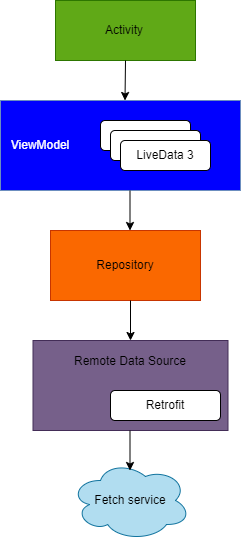

The diagram above was exported from draw.io. Its source (the exported page's mxGraphModel, read from the mxfile embedded in the PNG):
<mxGraphModel dx="1434" dy="750" grid="1" gridSize="10" guides="1" tooltips="1" connect="1" arrows="1" fold="1" page="1" pageScale="1" pageWidth="827" pageHeight="1169" math="0" shadow="0">
  <root>
    <mxCell id="0" />
    <mxCell id="1" parent="0" />
    <mxCell id="63IwIwcwoM_vSNc2Y32l-1" value="" style="rounded=0;whiteSpace=wrap;html=1;fillColor=#60a917;strokeColor=#2D7600;fontColor=#ffffff;" vertex="1" parent="1">
      <mxGeometry x="315" y="100" width="140" height="60" as="geometry" />
    </mxCell>
    <mxCell id="63IwIwcwoM_vSNc2Y32l-2" value="" style="rounded=0;whiteSpace=wrap;html=1;fillColor=#0000FF;strokeColor=#6c8ebf;" vertex="1" parent="1">
      <mxGeometry x="260" y="200" width="240" height="90" as="geometry" />
    </mxCell>
    <mxCell id="63IwIwcwoM_vSNc2Y32l-3" value="Repository" style="rounded=0;whiteSpace=wrap;html=1;fillColor=#fa6800;fontColor=#000000;strokeColor=#C73500;" vertex="1" parent="1">
      <mxGeometry x="310" y="330" width="150" height="70" as="geometry" />
    </mxCell>
    <mxCell id="63IwIwcwoM_vSNc2Y32l-4" value="" style="rounded=0;whiteSpace=wrap;html=1;fillColor=#76608a;fontColor=#ffffff;strokeColor=#432D57;" vertex="1" parent="1">
      <mxGeometry x="292.5" y="440" width="195" height="90" as="geometry" />
    </mxCell>
    <mxCell id="63IwIwcwoM_vSNc2Y32l-5" value="Activity" style="text;html=1;strokeColor=none;fillColor=none;align=center;verticalAlign=middle;whiteSpace=wrap;rounded=0;" vertex="1" parent="1">
      <mxGeometry x="354" y="115" width="60" height="30" as="geometry" />
    </mxCell>
    <mxCell id="63IwIwcwoM_vSNc2Y32l-6" value="&lt;font color=&quot;#ffffff&quot;&gt;ViewModel&lt;/font&gt;" style="text;html=1;strokeColor=none;fillColor=none;align=center;verticalAlign=middle;whiteSpace=wrap;rounded=0;" vertex="1" parent="1">
      <mxGeometry x="270" y="230" width="60" height="30" as="geometry" />
    </mxCell>
    <mxCell id="63IwIwcwoM_vSNc2Y32l-7" value="" style="rounded=1;whiteSpace=wrap;html=1;" vertex="1" parent="1">
      <mxGeometry x="360" y="220" width="90" height="30" as="geometry" />
    </mxCell>
    <mxCell id="63IwIwcwoM_vSNc2Y32l-8" value="" style="rounded=1;whiteSpace=wrap;html=1;" vertex="1" parent="1">
      <mxGeometry x="370" y="230" width="90" height="30" as="geometry" />
    </mxCell>
    <mxCell id="63IwIwcwoM_vSNc2Y32l-9" value="LiveData 3" style="rounded=1;whiteSpace=wrap;html=1;" vertex="1" parent="1">
      <mxGeometry x="380" y="240" width="90" height="30" as="geometry" />
    </mxCell>
    <mxCell id="63IwIwcwoM_vSNc2Y32l-10" value="Remote Data Source" style="text;html=1;strokeColor=none;fillColor=none;align=center;verticalAlign=middle;whiteSpace=wrap;rounded=0;" vertex="1" parent="1">
      <mxGeometry x="330" y="460" width="120" as="geometry" />
    </mxCell>
    <mxCell id="63IwIwcwoM_vSNc2Y32l-11" value="Retrofit" style="rounded=1;whiteSpace=wrap;html=1;" vertex="1" parent="1">
      <mxGeometry x="370" y="490" width="110" height="30" as="geometry" />
    </mxCell>
    <mxCell id="63IwIwcwoM_vSNc2Y32l-12" value="Fetch service" style="ellipse;shape=cloud;whiteSpace=wrap;html=1;fillColor=#b1ddf0;strokeColor=#10739e;" vertex="1" parent="1">
      <mxGeometry x="330" y="560" width="120" height="80" as="geometry" />
    </mxCell>
    <mxCell id="63IwIwcwoM_vSNc2Y32l-13" value="" style="endArrow=classic;html=1;rounded=0;entryX=0.5;entryY=0;entryDx=0;entryDy=0;" edge="1" parent="1" target="63IwIwcwoM_vSNc2Y32l-4">
      <mxGeometry width="50" height="50" relative="1" as="geometry">
        <mxPoint x="390" y="400" as="sourcePoint" />
        <mxPoint x="440" y="360" as="targetPoint" />
      </mxGeometry>
    </mxCell>
    <mxCell id="63IwIwcwoM_vSNc2Y32l-14" value="" style="endArrow=classic;html=1;rounded=0;entryX=0.5;entryY=0;entryDx=0;entryDy=0;" edge="1" parent="1">
      <mxGeometry width="50" height="50" relative="1" as="geometry">
        <mxPoint x="389.5" y="530" as="sourcePoint" />
        <mxPoint x="389.5" y="570" as="targetPoint" />
      </mxGeometry>
    </mxCell>
    <mxCell id="63IwIwcwoM_vSNc2Y32l-15" value="" style="endArrow=classic;html=1;rounded=0;entryX=0.5;entryY=0;entryDx=0;entryDy=0;" edge="1" parent="1">
      <mxGeometry width="50" height="50" relative="1" as="geometry">
        <mxPoint x="389.5" y="290" as="sourcePoint" />
        <mxPoint x="389.5" y="330" as="targetPoint" />
      </mxGeometry>
    </mxCell>
    <mxCell id="63IwIwcwoM_vSNc2Y32l-16" value="" style="endArrow=classic;html=1;rounded=0;" edge="1" parent="1">
      <mxGeometry width="50" height="50" relative="1" as="geometry">
        <mxPoint x="385" y="160" as="sourcePoint" />
        <mxPoint x="384.5" y="200" as="targetPoint" />
      </mxGeometry>
    </mxCell>
  </root>
</mxGraphModel>